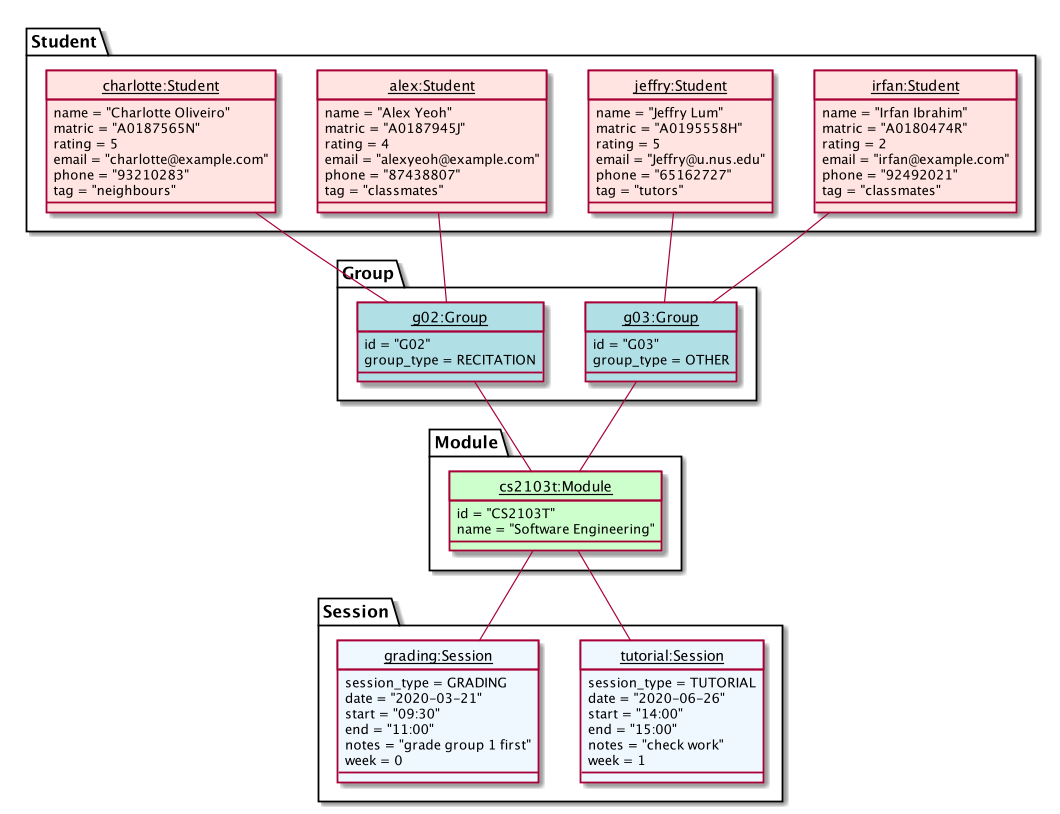

The diagram above was rendered by PlantUML. Its source (embedded in the PNG):
@startuml

package Student {
    class Student1 as "__irfan:Student__" #MistyRose {
        name = "Irfan Ibrahim"
        matric = "A0180474R"
        rating = 2
        email = "irfan@example.com"
        phone = "92492021"
        tag = "classmates"
    }

    class Student2 as "__jeffry:Student__" #MistyRose {
      name = "Jeffry Lum"
      matric = "A0195558H"
      rating = 5
      email = "Jeffry@u.nus.edu"
      phone = "65162727"
      tag = "tutors"
    }

    class Student3 as "__alex:Student__" #MistyRose {
            name = "Alex Yeoh"
            matric = "A0187945J"
            rating = 4
            email = "alexyeoh@example.com"
            phone = "87438807"
            tag = "classmates"
    }

    class Student4 as "__charlotte:Student__" #MistyRose {
      name = "Charlotte Oliveiro"
      matric = "A0187565N"
      rating = 5
      email = "charlotte@example.com"
      phone = "93210283"
      tag = "neighbours"
    }
}

package Group {
    class Group1 as "__g02:Group__" #PowderBlue {
        id = "G02"
        group_type = RECITATION
    }

    class Group2 as "__g03:Group__"  #PowderBlue {
        id = "G03"
        group_type = OTHER
    }
}

package Module {
    class Module1 as "__cs2103t:Module__"  #PHYSICAL {
        id = "CS2103T"
        name = "Software Engineering"
    }
}

package Session {
    class Session1 as "__tutorial:Session__" #AliceBlue {
        session_type = TUTORIAL
        date = "2020-06-26"
        start = "14:00"
        end = "15:00"
        notes = "check work"
        week = 1
    }

    class Session2 as "__grading:Session__" #AliceBlue {
        session_type = GRADING
        date = "2020-03-21"
        start = "09:30"
        end = "11:00"
        notes = "grade group 1 first"
        week = 0
    }
}

hide Student1 circle
hide Student2 circle
hide Student3 circle
hide Student4 circle
hide Group1 circle
hide Group2 circle
hide Module1 circle
hide Session1 circle
hide Session2 circle

Group1 -- Module1
Group2 -- Module1

Student1 -- Group2
Student2 -- Group2
Student3 -- Group1
Student4 -- Group1

Session1 -up- Module1
Session2 -up- Module1

hide Student1 circle
hide Student2 circle
hide Student3 circle
hide Student4 circle
hide Group1 circle
hide Group2 circle
hide Module1 circle
hide Session1 circle
hide Session2 circle

@enduml